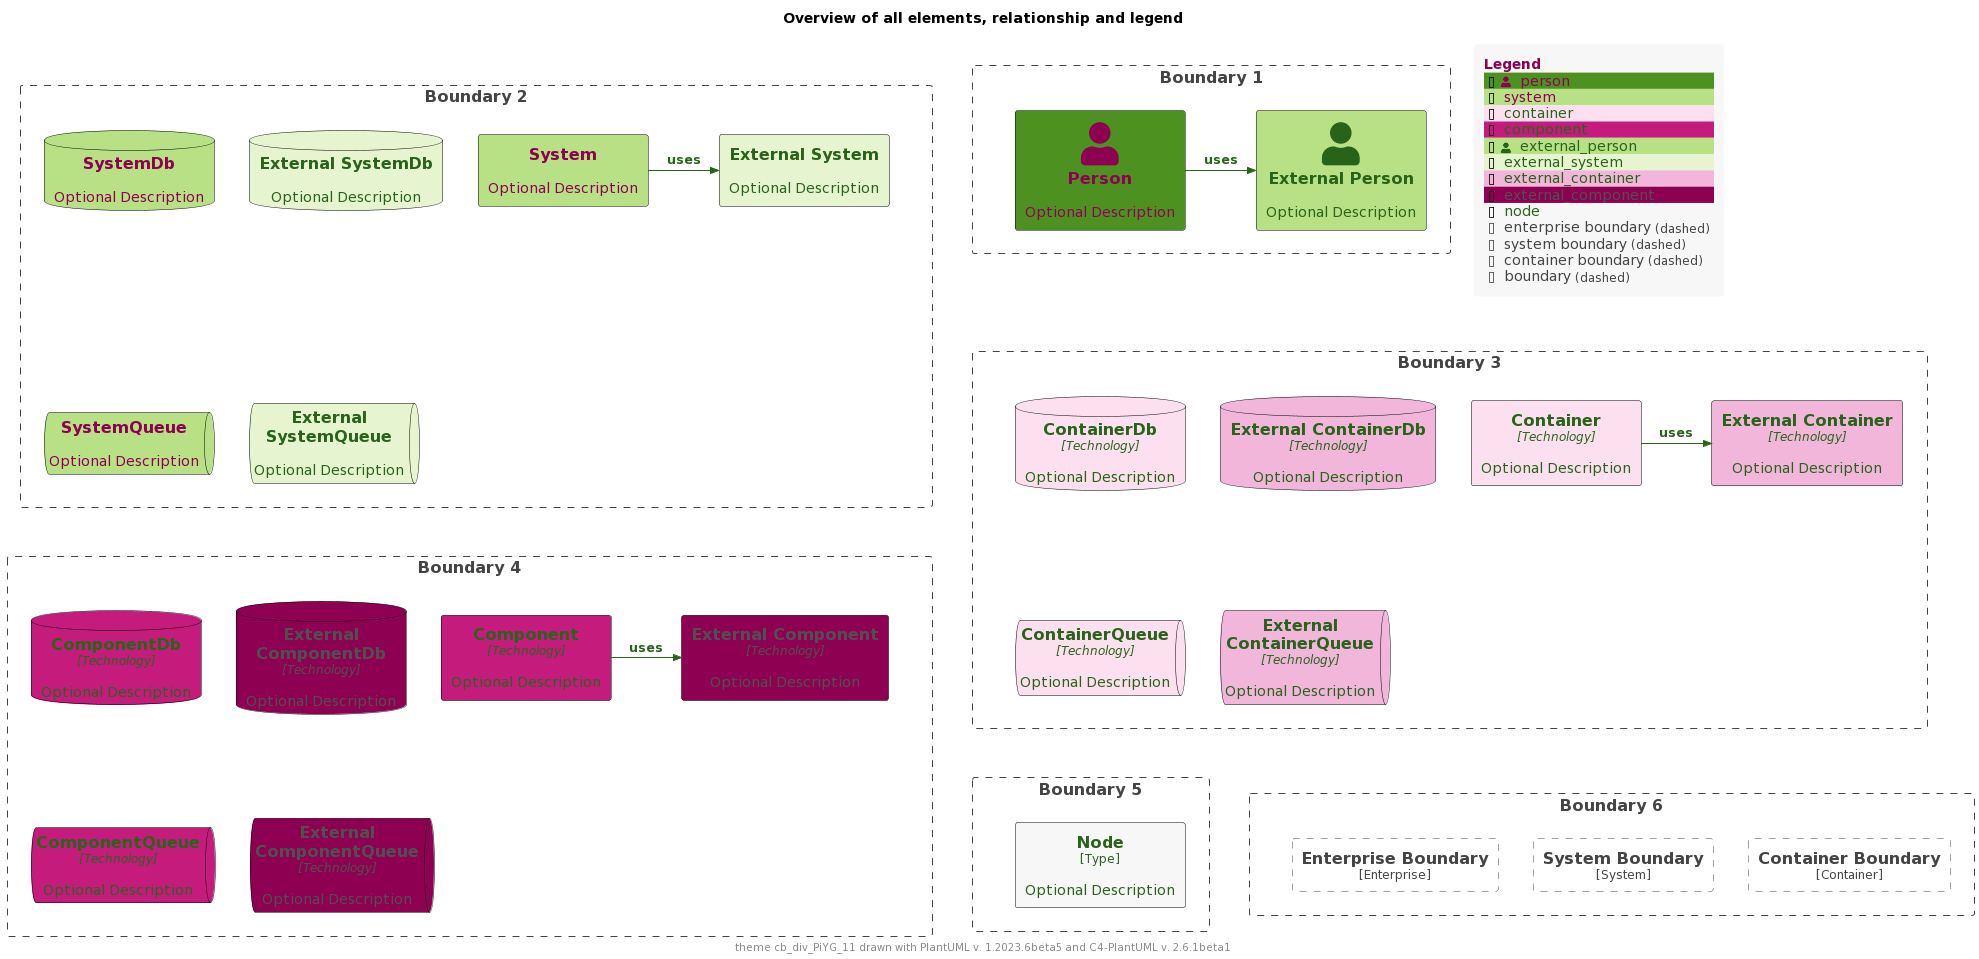

The diagram above was rendered by PlantUML. Its source (embedded in the PNG):
@startuml
'Theme: "puml-theme-cb_div_PiYG_11.puml"
'Theme colors
' Metadata
' Created: 2023-05-02 04:49:35.260221+00:00
!$THEME = "cb_div_PiYG_11"

!function $textcolor($bgColor)
!if $bgcolor == $COLOR_INDEX_4 || $bgcolor == $COLOR_INDEX_5
!return $COLOR_TEXT_FALLBACK_COLOR
!elseif $bgColor == $COLOR_INDEX_10
!return $COLOR_TEXT_FALLBACK_COLOR
!elseif $bgColor == $COLOR_INDEX_0
!return $COLOR_TEXT_FALLBACK_COLOR
!elseif %is_light($bgColor)
!return $COLOR_TEXT_DARK
!else
!return $COLOR_TEXT_LIGHT
!endif
!endfunction

!$COLOR_INDEX_0="#8E0152"
!$COLOR_INDEX_1="#C51B7D"
!$COLOR_INDEX_2="#DE77AE"
!$COLOR_INDEX_3="#F1B6DA"
!$COLOR_INDEX_4="#FDE0EF"
!$COLOR_INDEX_5="#F7F7F7"
!$COLOR_INDEX_6="#E6F5D0"
!$COLOR_INDEX_7="#B8E186"
!$COLOR_INDEX_8="#7FBC41"
!$COLOR_INDEX_9="#4D9221"
!$COLOR_INDEX_10="#276419"
!$COLOR_BORDER_COLOR="#000000"

!$COLOR_REL_COLOR="#276419"

!$COLOR_TEXT_LIGHT=$COLOR_INDEX_0
!$COLOR_TEXT_DARK=$COLOR_INDEX_10
!$COLOR_TEXT_NEUTRAL=$textcolor($COLOR_INDEX_5)
!$COLOR_REL_COLOR=$textcolor($COLOR_INDEX_0)

!$COLOR_TEXT_FALLBACK_COLOR ?= "#505050"

' stereotype and technology font size
!$STEREOTYPE_FONT_SIZE ?= 12
!$TECHN_FONT_SIZE ?= 12

' default text color of all elements
!$ELEMENT_FONT_COLOR ?= $COLOR_TEXT_NEUTRAL

' arrow related colors and text size
!$ARROW_COLOR ?= $COLOR_TEXT_NEUTRAL
!$ARROW_FONT_COLOR ?= $COLOR_TEXT_NEUTRAL
!$ARROW_FONT_SIZE ?= 12

' (default) boundary related colors and style
!$BOUNDARY_COLOR ?= "#444444"
!$BOUNDARY_BG_COLOR ?= "transparent"
!$BOUNDARY_BORDER_STYLE ?= "dashed"

' person related colors
!$PERSON_FONT_COLOR ?= $textcolor($COLOR_INDEX_9)
!$PERSON_BG_COLOR ?= $COLOR_INDEX_9
!$PERSON_BORDER_COLOR ?= $COLOR_BORDER_COLOR

' external person related colors
!$EXTERNAL_PERSON_FONT_COLOR ?= $textcolor($COLOR_INDEX_7)
!$EXTERNAL_PERSON_BG_COLOR ?= $COLOR_INDEX_7
!$EXTERNAL_PERSON_BORDER_COLOR ?= $COLOR_BORDER_COLOR

' system related colors
!$SYSTEM_FONT_COLOR ?= $COLOR_TEXT_LIGHT
!$SYSTEM_BG_COLOR ?= $COLOR_INDEX_7
!$SYSTEM_BORDER_COLOR ?= $COLOR_BORDER_COLOR

' external system related colors
!$EXTERNAL_SYSTEM_FONT_COLOR ?= $textcolor($COLOR_INDEX_6)
!$EXTERNAL_SYSTEM_BG_COLOR ?= $COLOR_INDEX_6
!$EXTERNAL_SYSTEM_BORDER_COLOR ?= $COLOR_BORDER_COLOR

' system boundary related colors and style
!$SYSTEM_BOUNDARY_COLOR ?= $BOUNDARY_COLOR
!$SYSTEM_BOUNDARY_BG_COLOR ?= $BOUNDARY_BG_COLOR
!$SYSTEM_BOUNDARY_BORDER_STYLE ?= $BOUNDARY_BORDER_STYLE

' enterprise boundary related colors and style
!$ENTERPRISE_BOUNDARY_COLOR ?= $BOUNDARY_COLOR
!$ENTERPRISE_BOUNDARY_BG_COLOR ?= $BOUNDARY_BG_COLOR
!$ENTERPRISE_BOUNDARY_BORDER_STYLE ?= $BOUNDARY_BORDER_STYLE

' container related colors
!$CONTAINER_FONT_COLOR ?= $COLOR_TEXT_DARK
!$CONTAINER_BG_COLOR ?= $COLOR_INDEX_4
!$CONTAINER_BORDER_COLOR ?= $COLOR_BORDER_COLOR

' external container related colors
!$EXTERNAL_CONTAINER_FONT_COLOR ?= $textcolor($COLOR_INDEX_3)
!$EXTERNAL_CONTAINER_BG_COLOR ?= $COLOR_INDEX_3
!$EXTERNAL_CONTAINER_BORDER_COLOR ?= $COLOR_BORDER_COLOR

' container boundary related colors and style
!$CONTAINER_BOUNDARY_COLOR ?= $BOUNDARY_COLOR
!$CONTAINER_BOUNDARY_BG_COLOR ?= $BOUNDARY_BG_COLOR
!$CONTAINER_BOUNDARY_BORDER_STYLE ?= $BOUNDARY_BORDER_STYLE

' component related colors
!$COMPONENT_FONT_COLOR ?= $COLOR_TEXT_DARK
!$COMPONENT_BG_COLOR ?= $COLOR_INDEX_1
!$COMPONENT_BORDER_COLOR ?= $COLOR_BORDER_COLOR

' external component related colors
!$EXTERNAL_COMPONENT_FONT_COLOR ?= $textcolor($COLOR_INDEX_0)
!$EXTERNAL_COMPONENT_BG_COLOR ?= $COLOR_INDEX_0
!$EXTERNAL_COMPONENT_BORDER_COLOR ?= $COLOR_BORDER_COLOR

' node related colors
!$NODE_FONT_COLOR ?= $textcolor($COLOR_INDEX_5)
!$NODE_BG_COLOR ?= $COLOR_INDEX_5
!$NODE_BORDER_COLOR ?= $COLOR_BORDER_COLOR

' legend colors and sizes
!$LEGEND_TITLE_COLOR ?= $COLOR_INDEX_0
!$LEGEND_FONT_COLOR ?= $textcolor($COLOR_INDEX_5)
!$LEGEND_BG_COLOR ?= $COLOR_INDEX_5
!$LEGEND_BORDER_COLOR ?= $COLOR_INDEX_5
!$LEGEND_DARK_COLOR ?= $COLOR_TEXT_DARK
!$LEGEND_LIGHT_COLOR ?= $COLOR_TEXT_LIGHT

!$LEGEND_DETAILS_SMALL_SIZE ?= 8
!$LEGEND_DETAILS_NORMAL_SIZE ?= 12

' legend related texts
!$LEGEND_SHADOW_TEXT ?= "shadow"
!$LEGEND_NO_SHADOW_TEXT ?= "no shadow"
!$LEGEND_NO_FONT_BG_TEXT ?= "last text and back color"
!$LEGEND_NO_FONT_TEXT ?= "last text color"
!$LEGEND_NO_BG_TEXT ?= "last back color"
!$LEGEND_NO_LINE_TEXT ?= "last line color"
!$LEGEND_ROUNDED_BOX ?= "rounded box"
!$LEGEND_EIGHT_SIDED ?= "eight sided"
!$LEGEND_DOTTED_LINE ?= "dotted"
!$LEGEND_DASHED_LINE ?= "dashed"
!$LEGEND_BOLD_LINE ?= "bold"
!$LEGEND_BOUNDARY ?= "boundary"
!$LEGEND_DASHED_BOUNDARY ?= "dashed"

' transparent is ignored, produces smaller legends
' !$LEGEND_DASHED_TRANSPARENT_BOUNDARY ?= "dashed, transparent"
!$LEGEND_DASHED_TRANSPARENT_BOUNDARY ?= "dashed"

' sketch related colors, font and texts
!$SKETCH_BG_COLOR ?= "transparent"
!$SKETCH_FONT_COLOR ?= $COLOR_INDEX_NEUTRAL
!$SKETCH_WARNING_COLOR ?= $COLOR_INDEX_10

!$SKETCH_FONT_NAME ?= "Gochi Hand"

!$SKETCH_FOOTER_WARNING ?= "Warning:"
!$SKETCH_FOOTER_TEXT ?= "Created for discussion, needs to be validated"

' size of rectangle shape corner markers
!$ROUNDED_BOX_SIZE ?= 25
!$EIGHT_SIDED_SIZE ?= 18
' Elements
!include https://raw.githubusercontent.com/plantuml-stdlib/C4-PlantUML/master/percy/TestAllElementsWithLegend.puml
@enduml